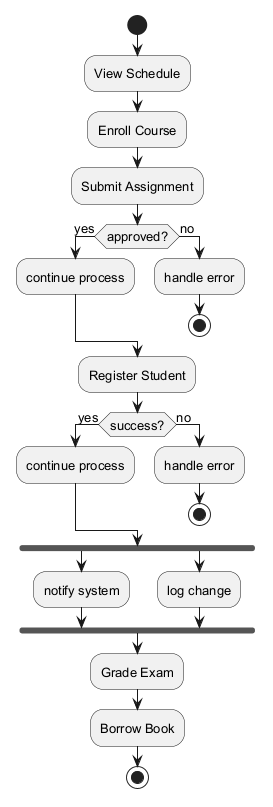

The diagram above was rendered by PlantUML. Its source (embedded in the PNG):
@startuml
skinparam backgroundColor #FFFFFF
skinparam classBackgroundColor #E8F4FA
skinparam classBorderColor #2C7DA0
skinparam defaultFontSize 13
start
:View Schedule;
:Enroll Course;
:Submit Assignment;
if (approved?) then (yes)
:continue process;
else (no)
:handle error;
stop
endif
:Register Student;
if (success?) then (yes)
:continue process;
else (no)
:handle error;
stop
endif
fork
:notify system;
fork again
:log change;
end fork
:Grade Exam;
:Borrow Book;
stop
@enduml